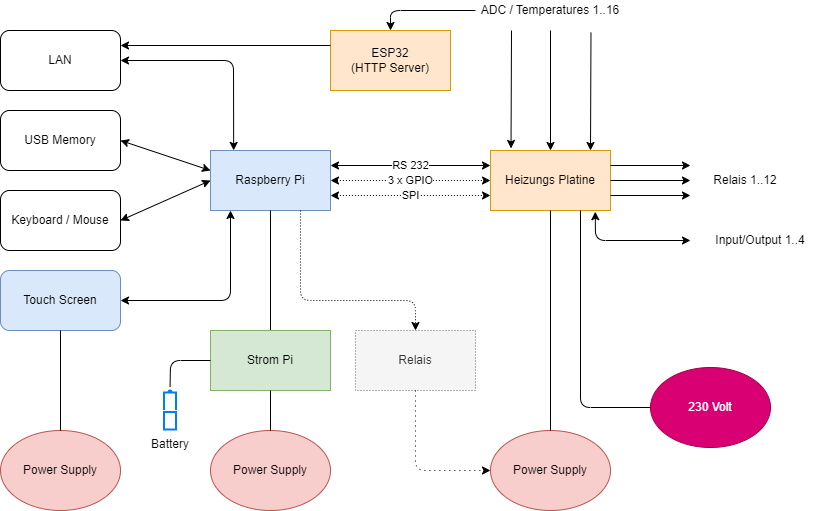

The diagram above was exported from draw.io. Its source (the exported page's mxGraphModel, read from the mxfile embedded in the PNG):
<mxGraphModel dx="1221" dy="823" grid="1" gridSize="10" guides="1" tooltips="1" connect="1" arrows="1" fold="1" page="1" pageScale="1" pageWidth="1169" pageHeight="827" math="0" shadow="0">
  <root>
    <mxCell id="0" />
    <mxCell id="1" parent="0" />
    <mxCell id="Fh091kdzQL0ayFXfkAHO-1" value="Raspberry Pi" style="rounded=0;whiteSpace=wrap;html=1;fillColor=#dae8fc;strokeColor=#6c8ebf;" parent="1" vertex="1">
      <mxGeometry x="400" y="230" width="120" height="60" as="geometry" />
    </mxCell>
    <mxCell id="Fh091kdzQL0ayFXfkAHO-2" value="Heizungs Platine" style="rounded=0;whiteSpace=wrap;html=1;fillColor=#ffe6cc;strokeColor=#d79b00;" parent="1" vertex="1">
      <mxGeometry x="680" y="230" width="120" height="60" as="geometry" />
    </mxCell>
    <mxCell id="Fh091kdzQL0ayFXfkAHO-4" value="Touch Screen" style="rounded=1;whiteSpace=wrap;html=1;fillColor=#dae8fc;strokeColor=#6c8ebf;" parent="1" vertex="1">
      <mxGeometry x="190" y="350" width="120" height="60" as="geometry" />
    </mxCell>
    <mxCell id="Fh091kdzQL0ayFXfkAHO-5" value="USB Memory" style="rounded=1;whiteSpace=wrap;html=1;" parent="1" vertex="1">
      <mxGeometry x="190" y="190" width="120" height="60" as="geometry" />
    </mxCell>
    <mxCell id="Fh091kdzQL0ayFXfkAHO-6" value="LAN" style="rounded=1;whiteSpace=wrap;html=1;" parent="1" vertex="1">
      <mxGeometry x="190" y="110" width="120" height="60" as="geometry" />
    </mxCell>
    <mxCell id="Fh091kdzQL0ayFXfkAHO-7" value="Keyboard / Mouse" style="rounded=1;whiteSpace=wrap;html=1;" parent="1" vertex="1">
      <mxGeometry x="190" y="270" width="120" height="60" as="geometry" />
    </mxCell>
    <mxCell id="Fh091kdzQL0ayFXfkAHO-8" value="Power Supply" style="ellipse;whiteSpace=wrap;html=1;fillColor=#f8cecc;strokeColor=#b85450;" parent="1" vertex="1">
      <mxGeometry x="190" y="510" width="120" height="80" as="geometry" />
    </mxCell>
    <mxCell id="Fh091kdzQL0ayFXfkAHO-9" value="Power Supply" style="ellipse;whiteSpace=wrap;html=1;fillColor=#f8cecc;strokeColor=#b85450;" parent="1" vertex="1">
      <mxGeometry x="400" y="510" width="120" height="80" as="geometry" />
    </mxCell>
    <mxCell id="Fh091kdzQL0ayFXfkAHO-10" value="Power Supply" style="ellipse;whiteSpace=wrap;html=1;fillColor=#f8cecc;strokeColor=#b85450;" parent="1" vertex="1">
      <mxGeometry x="680" y="510" width="120" height="80" as="geometry" />
    </mxCell>
    <mxCell id="Fh091kdzQL0ayFXfkAHO-11" value="" style="endArrow=none;html=1;entryX=0.5;entryY=1;entryDx=0;entryDy=0;" parent="1" source="Fh091kdzQL0ayFXfkAHO-8" target="Fh091kdzQL0ayFXfkAHO-4" edge="1">
      <mxGeometry width="50" height="50" relative="1" as="geometry">
        <mxPoint x="390" y="610" as="sourcePoint" />
        <mxPoint x="440" y="560" as="targetPoint" />
      </mxGeometry>
    </mxCell>
    <mxCell id="Fh091kdzQL0ayFXfkAHO-16" value="" style="endArrow=none;html=1;entryX=0.5;entryY=1;entryDx=0;entryDy=0;startArrow=none;" parent="1" source="Fh091kdzQL0ayFXfkAHO-25" target="Fh091kdzQL0ayFXfkAHO-1" edge="1">
      <mxGeometry width="50" height="50" relative="1" as="geometry">
        <mxPoint x="470" y="400" as="sourcePoint" />
        <mxPoint x="470" y="310" as="targetPoint" />
      </mxGeometry>
    </mxCell>
    <mxCell id="Fh091kdzQL0ayFXfkAHO-17" value="" style="endArrow=none;html=1;entryX=0.5;entryY=1;entryDx=0;entryDy=0;exitX=0.5;exitY=0;exitDx=0;exitDy=0;" parent="1" source="Fh091kdzQL0ayFXfkAHO-10" target="Fh091kdzQL0ayFXfkAHO-2" edge="1">
      <mxGeometry width="50" height="50" relative="1" as="geometry">
        <mxPoint x="730" y="490" as="sourcePoint" />
        <mxPoint x="750" y="330" as="targetPoint" />
      </mxGeometry>
    </mxCell>
    <mxCell id="Fh091kdzQL0ayFXfkAHO-21" value="" style="endArrow=classic;startArrow=classic;html=1;exitX=1;exitY=0.5;exitDx=0;exitDy=0;" parent="1" source="Fh091kdzQL0ayFXfkAHO-4" edge="1">
      <mxGeometry width="50" height="50" relative="1" as="geometry">
        <mxPoint x="340" y="390" as="sourcePoint" />
        <mxPoint x="420" y="290" as="targetPoint" />
        <Array as="points">
          <mxPoint x="420" y="380" />
        </Array>
      </mxGeometry>
    </mxCell>
    <mxCell id="Fh091kdzQL0ayFXfkAHO-22" value="" style="endArrow=classic;startArrow=classic;html=1;entryX=0;entryY=0.5;entryDx=0;entryDy=0;" parent="1" target="Fh091kdzQL0ayFXfkAHO-1" edge="1">
      <mxGeometry width="50" height="50" relative="1" as="geometry">
        <mxPoint x="310" y="300" as="sourcePoint" />
        <mxPoint x="360" y="260" as="targetPoint" />
      </mxGeometry>
    </mxCell>
    <mxCell id="Fh091kdzQL0ayFXfkAHO-23" value="" style="endArrow=classic;startArrow=classic;html=1;exitX=1;exitY=0.5;exitDx=0;exitDy=0;" parent="1" source="Fh091kdzQL0ayFXfkAHO-5" edge="1">
      <mxGeometry width="50" height="50" relative="1" as="geometry">
        <mxPoint x="330" y="220" as="sourcePoint" />
        <mxPoint x="400" y="250" as="targetPoint" />
      </mxGeometry>
    </mxCell>
    <mxCell id="Fh091kdzQL0ayFXfkAHO-24" value="" style="endArrow=classic;startArrow=classic;html=1;exitX=1;exitY=0.5;exitDx=0;exitDy=0;entryX=0.193;entryY=-0.001;entryDx=0;entryDy=0;entryPerimeter=0;" parent="1" source="Fh091kdzQL0ayFXfkAHO-6" target="Fh091kdzQL0ayFXfkAHO-1" edge="1">
      <mxGeometry width="50" height="50" relative="1" as="geometry">
        <mxPoint x="370" y="200" as="sourcePoint" />
        <mxPoint x="420" y="150" as="targetPoint" />
        <Array as="points">
          <mxPoint x="423" y="140" />
        </Array>
      </mxGeometry>
    </mxCell>
    <mxCell id="Fh091kdzQL0ayFXfkAHO-25" value="Strom Pi" style="rounded=0;whiteSpace=wrap;html=1;fillColor=#d5e8d4;strokeColor=#82b366;" parent="1" vertex="1">
      <mxGeometry x="400" y="410" width="120" height="60" as="geometry" />
    </mxCell>
    <mxCell id="Fh091kdzQL0ayFXfkAHO-26" value="" style="endArrow=none;html=1;entryX=0.5;entryY=1;entryDx=0;entryDy=0;" parent="1" source="Fh091kdzQL0ayFXfkAHO-9" target="Fh091kdzQL0ayFXfkAHO-25" edge="1">
      <mxGeometry width="50" height="50" relative="1" as="geometry">
        <mxPoint x="460" y="510" as="sourcePoint" />
        <mxPoint x="460" y="290" as="targetPoint" />
      </mxGeometry>
    </mxCell>
    <mxCell id="Fh091kdzQL0ayFXfkAHO-34" value="RS 232" style="endArrow=classic;startArrow=classic;html=1;entryX=0;entryY=0.25;entryDx=0;entryDy=0;exitX=1;exitY=0.25;exitDx=0;exitDy=0;" parent="1" source="Fh091kdzQL0ayFXfkAHO-1" target="Fh091kdzQL0ayFXfkAHO-2" edge="1">
      <mxGeometry width="50" height="50" relative="1" as="geometry">
        <mxPoint x="390" y="610" as="sourcePoint" />
        <mxPoint x="440" y="560" as="targetPoint" />
      </mxGeometry>
    </mxCell>
    <mxCell id="Fh091kdzQL0ayFXfkAHO-35" value="3 x GPIO" style="endArrow=classic;startArrow=classic;html=1;dashed=1;dashPattern=1 2;" parent="1" edge="1">
      <mxGeometry width="50" height="50" relative="1" as="geometry">
        <mxPoint x="520" y="260" as="sourcePoint" />
        <mxPoint x="680" y="260" as="targetPoint" />
      </mxGeometry>
    </mxCell>
    <mxCell id="Fh091kdzQL0ayFXfkAHO-36" value="SPI" style="endArrow=classic;startArrow=classic;html=1;exitX=1;exitY=0.75;exitDx=0;exitDy=0;dashed=1;dashPattern=1 2;" parent="1" source="Fh091kdzQL0ayFXfkAHO-1" edge="1">
      <mxGeometry width="50" height="50" relative="1" as="geometry">
        <mxPoint x="540" y="265" as="sourcePoint" />
        <mxPoint x="680" y="275" as="targetPoint" />
      </mxGeometry>
    </mxCell>
    <mxCell id="Fh091kdzQL0ayFXfkAHO-37" value="230 Volt" style="ellipse;whiteSpace=wrap;html=1;fillColor=#d80073;strokeColor=#A50040;fontColor=#ffffff;" parent="1" vertex="1">
      <mxGeometry x="840" y="447" width="120" height="80" as="geometry" />
    </mxCell>
    <mxCell id="Fh091kdzQL0ayFXfkAHO-38" value="" style="endArrow=none;html=1;entryX=0;entryY=0.5;entryDx=0;entryDy=0;exitX=0.75;exitY=1;exitDx=0;exitDy=0;" parent="1" source="Fh091kdzQL0ayFXfkAHO-2" target="Fh091kdzQL0ayFXfkAHO-37" edge="1">
      <mxGeometry width="50" height="50" relative="1" as="geometry">
        <mxPoint x="390" y="640" as="sourcePoint" />
        <mxPoint x="440" y="590" as="targetPoint" />
        <Array as="points">
          <mxPoint x="770" y="487" />
        </Array>
      </mxGeometry>
    </mxCell>
    <mxCell id="Fh091kdzQL0ayFXfkAHO-42" value="" style="endArrow=classic;html=1;entryX=0.171;entryY=-0.034;entryDx=0;entryDy=0;entryPerimeter=0;" parent="1" target="Fh091kdzQL0ayFXfkAHO-2" edge="1">
      <mxGeometry width="50" height="50" relative="1" as="geometry">
        <mxPoint x="701" y="110" as="sourcePoint" />
        <mxPoint x="440" y="590" as="targetPoint" />
      </mxGeometry>
    </mxCell>
    <mxCell id="Fh091kdzQL0ayFXfkAHO-43" value="ADC / Temperatures 1..16" style="text;html=1;strokeColor=none;fillColor=none;align=center;verticalAlign=middle;whiteSpace=wrap;rounded=0;" parent="1" vertex="1">
      <mxGeometry x="665" y="80" width="150" height="20" as="geometry" />
    </mxCell>
    <mxCell id="Fh091kdzQL0ayFXfkAHO-44" value="" style="endArrow=classic;html=1;entryX=0.5;entryY=0;entryDx=0;entryDy=0;" parent="1" target="Fh091kdzQL0ayFXfkAHO-2" edge="1">
      <mxGeometry width="50" height="50" relative="1" as="geometry">
        <mxPoint x="740" y="110" as="sourcePoint" />
        <mxPoint x="740" y="220" as="targetPoint" />
      </mxGeometry>
    </mxCell>
    <mxCell id="Fh091kdzQL0ayFXfkAHO-45" value="" style="endArrow=classic;html=1;entryX=0.171;entryY=-0.034;entryDx=0;entryDy=0;entryPerimeter=0;" parent="1" edge="1">
      <mxGeometry width="50" height="50" relative="1" as="geometry">
        <mxPoint x="780.48" y="112.03999999999999" as="sourcePoint" />
        <mxPoint x="780" y="230.00000000000003" as="targetPoint" />
      </mxGeometry>
    </mxCell>
    <mxCell id="Fh091kdzQL0ayFXfkAHO-46" value="" style="endArrow=classic;html=1;exitX=1;exitY=0.25;exitDx=0;exitDy=0;" parent="1" source="Fh091kdzQL0ayFXfkAHO-2" edge="1">
      <mxGeometry width="50" height="50" relative="1" as="geometry">
        <mxPoint x="830" y="260" as="sourcePoint" />
        <mxPoint x="880" y="245" as="targetPoint" />
      </mxGeometry>
    </mxCell>
    <mxCell id="Fh091kdzQL0ayFXfkAHO-47" value="" style="endArrow=classic;html=1;exitX=1;exitY=0.5;exitDx=0;exitDy=0;" parent="1" source="Fh091kdzQL0ayFXfkAHO-2" edge="1">
      <mxGeometry width="50" height="50" relative="1" as="geometry">
        <mxPoint x="810" y="255" as="sourcePoint" />
        <mxPoint x="880" y="260" as="targetPoint" />
      </mxGeometry>
    </mxCell>
    <mxCell id="Fh091kdzQL0ayFXfkAHO-48" value="" style="endArrow=classic;html=1;exitX=1;exitY=0.75;exitDx=0;exitDy=0;" parent="1" source="Fh091kdzQL0ayFXfkAHO-2" edge="1">
      <mxGeometry width="50" height="50" relative="1" as="geometry">
        <mxPoint x="820" y="270" as="sourcePoint" />
        <mxPoint x="880" y="275" as="targetPoint" />
      </mxGeometry>
    </mxCell>
    <mxCell id="Fh091kdzQL0ayFXfkAHO-49" value="Relais 1..12" style="text;html=1;strokeColor=none;fillColor=none;align=center;verticalAlign=middle;whiteSpace=wrap;rounded=0;" parent="1" vertex="1">
      <mxGeometry x="890" y="250" width="90" height="20" as="geometry" />
    </mxCell>
    <mxCell id="Fh091kdzQL0ayFXfkAHO-50" value="" style="group" parent="1" vertex="1" connectable="0">
      <mxGeometry x="340" y="470" width="40" height="68.5" as="geometry" />
    </mxCell>
    <mxCell id="Fh091kdzQL0ayFXfkAHO-27" value="" style="html=1;verticalLabelPosition=bottom;align=center;labelBackgroundColor=#ffffff;verticalAlign=top;strokeWidth=2;strokeColor=#0080F0;shadow=0;dashed=0;shape=mxgraph.ios7.icons.battery;rotation=-90;" parent="Fh091kdzQL0ayFXfkAHO-50" vertex="1">
      <mxGeometry y="13.5" width="39" height="12" as="geometry" />
    </mxCell>
    <mxCell id="Fh091kdzQL0ayFXfkAHO-33" value="Battery" style="text;html=1;strokeColor=none;fillColor=none;align=center;verticalAlign=middle;whiteSpace=wrap;rounded=0;" parent="Fh091kdzQL0ayFXfkAHO-50" vertex="1">
      <mxGeometry y="38.5" width="40" height="30" as="geometry" />
    </mxCell>
    <mxCell id="Fh091kdzQL0ayFXfkAHO-52" value="" style="endArrow=none;html=1;exitX=1.1;exitY=0.506;exitDx=0;exitDy=0;exitPerimeter=0;entryX=0;entryY=0.5;entryDx=0;entryDy=0;" parent="1" source="Fh091kdzQL0ayFXfkAHO-27" target="Fh091kdzQL0ayFXfkAHO-25" edge="1">
      <mxGeometry width="50" height="50" relative="1" as="geometry">
        <mxPoint x="380" y="470" as="sourcePoint" />
        <mxPoint x="380" y="430" as="targetPoint" />
        <Array as="points">
          <mxPoint x="360" y="440" />
        </Array>
      </mxGeometry>
    </mxCell>
    <mxCell id="Fh091kdzQL0ayFXfkAHO-53" value="Relais" style="rounded=0;whiteSpace=wrap;html=1;fillColor=#f5f5f5;strokeColor=#666666;dashed=1;dashPattern=1 2;fontColor=#333333;" parent="1" vertex="1">
      <mxGeometry x="545" y="410" width="120" height="60" as="geometry" />
    </mxCell>
    <mxCell id="Fh091kdzQL0ayFXfkAHO-54" value="" style="endArrow=classic;html=1;entryX=0.5;entryY=0;entryDx=0;entryDy=0;exitX=0.75;exitY=1;exitDx=0;exitDy=0;dashed=1;dashPattern=1 2;" parent="1" source="Fh091kdzQL0ayFXfkAHO-1" target="Fh091kdzQL0ayFXfkAHO-53" edge="1">
      <mxGeometry width="50" height="50" relative="1" as="geometry">
        <mxPoint x="270" y="360" as="sourcePoint" />
        <mxPoint x="320" y="310" as="targetPoint" />
        <Array as="points">
          <mxPoint x="490" y="380" />
          <mxPoint x="605" y="380" />
        </Array>
      </mxGeometry>
    </mxCell>
    <mxCell id="Fh091kdzQL0ayFXfkAHO-56" value="" style="endArrow=classic;html=1;entryX=0;entryY=0.5;entryDx=0;entryDy=0;exitX=0.5;exitY=1;exitDx=0;exitDy=0;dashed=1;dashPattern=1 4;" parent="1" source="Fh091kdzQL0ayFXfkAHO-53" target="Fh091kdzQL0ayFXfkAHO-10" edge="1">
      <mxGeometry width="50" height="50" relative="1" as="geometry">
        <mxPoint x="270" y="360" as="sourcePoint" />
        <mxPoint x="320" y="310" as="targetPoint" />
        <Array as="points">
          <mxPoint x="605" y="550" />
        </Array>
      </mxGeometry>
    </mxCell>
    <mxCell id="PZIhQGH0S9CLJdP6aAKR-1" value="" style="endArrow=classic;html=1;rounded=1;entryX=0.873;entryY=1.02;entryDx=0;entryDy=0;entryPerimeter=0;endFill=1;startArrow=classic;startFill=1;" parent="1" target="Fh091kdzQL0ayFXfkAHO-2" edge="1">
      <mxGeometry width="50" height="50" relative="1" as="geometry">
        <mxPoint x="880" y="320" as="sourcePoint" />
        <mxPoint x="610" y="580" as="targetPoint" />
        <Array as="points">
          <mxPoint x="785" y="320" />
        </Array>
      </mxGeometry>
    </mxCell>
    <mxCell id="PZIhQGH0S9CLJdP6aAKR-2" value="Input/Output 1..4" style="text;html=1;strokeColor=none;fillColor=none;align=center;verticalAlign=middle;whiteSpace=wrap;rounded=0;" parent="1" vertex="1">
      <mxGeometry x="890" y="310" width="120" height="20" as="geometry" />
    </mxCell>
    <mxCell id="uIQESfEBWhr0tOFqY4yF-1" value="ESP32&lt;br&gt;(HTTP Server)" style="rounded=0;whiteSpace=wrap;html=1;fillColor=#ffe6cc;strokeColor=#d79b00;" vertex="1" parent="1">
      <mxGeometry x="520" y="110" width="120" height="60" as="geometry" />
    </mxCell>
    <mxCell id="uIQESfEBWhr0tOFqY4yF-2" value="" style="endArrow=classic;html=1;entryX=0.5;entryY=0;entryDx=0;entryDy=0;exitX=0;exitY=0.5;exitDx=0;exitDy=0;" edge="1" parent="1" source="Fh091kdzQL0ayFXfkAHO-43" target="uIQESfEBWhr0tOFqY4yF-1">
      <mxGeometry width="50" height="50" relative="1" as="geometry">
        <mxPoint x="650" y="90" as="sourcePoint" />
        <mxPoint x="590" y="110" as="targetPoint" />
        <Array as="points">
          <mxPoint x="580" y="90" />
        </Array>
      </mxGeometry>
    </mxCell>
    <mxCell id="uIQESfEBWhr0tOFqY4yF-3" value="" style="endArrow=classic;html=1;entryX=1;entryY=0.25;entryDx=0;entryDy=0;exitX=0;exitY=0.25;exitDx=0;exitDy=0;" edge="1" parent="1" source="uIQESfEBWhr0tOFqY4yF-1" target="Fh091kdzQL0ayFXfkAHO-6">
      <mxGeometry width="50" height="50" relative="1" as="geometry">
        <mxPoint x="711" y="120" as="sourcePoint" />
        <mxPoint x="711" y="238" as="targetPoint" />
      </mxGeometry>
    </mxCell>
  </root>
</mxGraphModel>